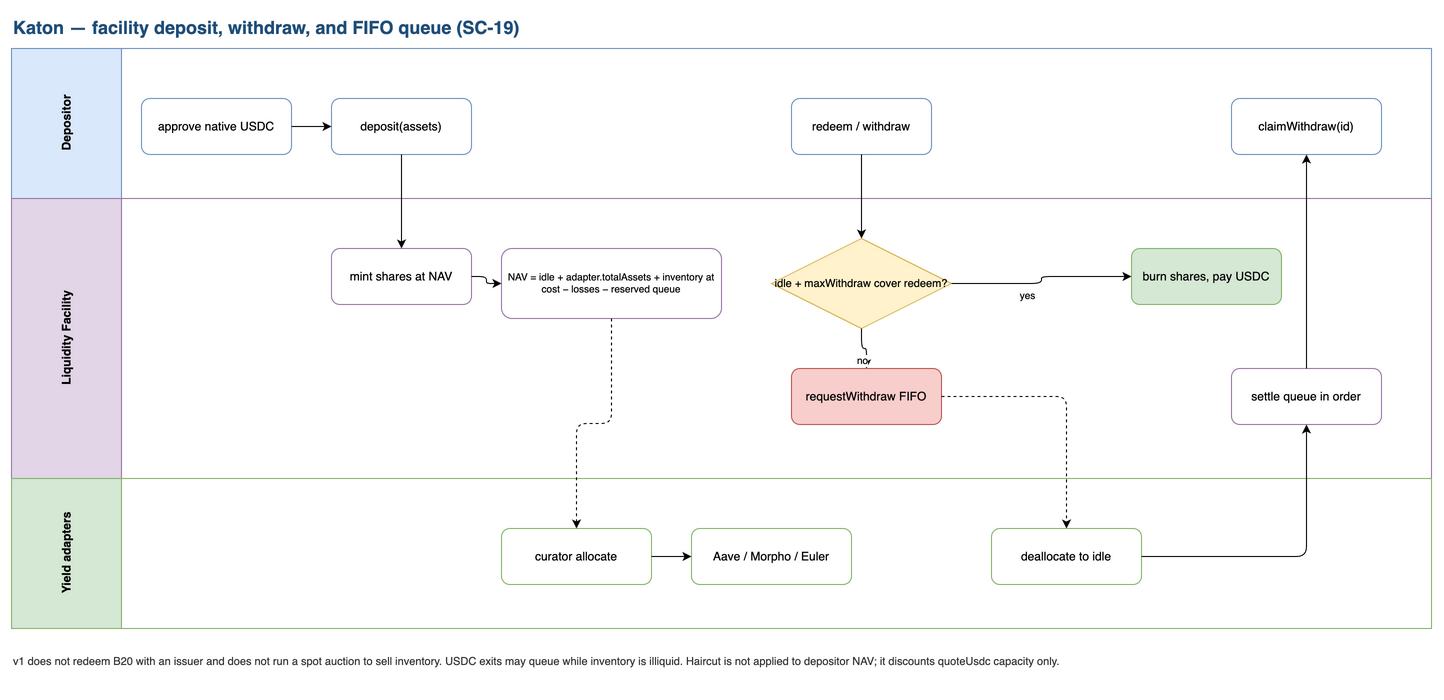

The diagram above was exported from draw.io. Its source (the exported page's mxGraphModel, read from the mxfile embedded in the PNG):
<mxGraphModel dx="1400" dy="900" grid="1" gridSize="10" guides="1" tooltips="1" connect="1" arrows="1" fold="1" page="1" pageScale="1" pageWidth="1500" pageHeight="820" math="0" shadow="0" adaptiveColors="auto">
  <root>
    <mxCell id="0" />
    <mxCell id="1" parent="0" />
    <mxCell id="title" value="Katon — facility deposit, withdraw, and FIFO queue (SC-19)" style="text;html=1;fontSize=18;fontStyle=1;align=left;fontFamily=Helvetica;fontColor=#1F4E79;" vertex="1" parent="1">
      <mxGeometry x="40" y="12" width="720" height="28" as="geometry" />
    </mxCell>
    <mxCell id="lane-dep" value="Depositor" style="swimlane;horizontal=0;startSize=110;fillColor=#dae8fc;strokeColor=#6c8ebf;html=1;fontStyle=1;fontFamily=Helvetica;pointerEvents=0;" vertex="1" parent="1">
      <mxGeometry x="40" y="50" width="1420" height="150" as="geometry" />
    </mxCell>
    <mxCell id="n-approve" value="approve native USDC" style="rounded=1;whiteSpace=wrap;html=1;fillColor=#ffffff;strokeColor=#6c8ebf;fontFamily=Helvetica;" vertex="1" parent="lane-dep">
      <mxGeometry x="130" y="50" width="150" height="56" as="geometry" />
    </mxCell>
    <mxCell id="n-deposit" value="deposit(assets)" style="rounded=1;whiteSpace=wrap;html=1;fillColor=#ffffff;strokeColor=#6c8ebf;fontFamily=Helvetica;" vertex="1" parent="lane-dep">
      <mxGeometry x="320" y="50" width="140" height="56" as="geometry" />
    </mxCell>
    <mxCell id="n-want" value="redeem / withdraw" style="rounded=1;whiteSpace=wrap;html=1;fillColor=#ffffff;strokeColor=#6c8ebf;fontFamily=Helvetica;" vertex="1" parent="lane-dep">
      <mxGeometry x="780" y="50" width="140" height="56" as="geometry" />
    </mxCell>
    <mxCell id="n-claim" value="claimWithdraw(id)" style="rounded=1;whiteSpace=wrap;html=1;fillColor=#ffffff;strokeColor=#6c8ebf;fontFamily=Helvetica;" vertex="1" parent="lane-dep">
      <mxGeometry x="1220" y="50" width="150" height="56" as="geometry" />
    </mxCell>
    <mxCell id="lane-fac" value="Liquidity Facility" style="swimlane;horizontal=0;startSize=110;fillColor=#e1d5e7;strokeColor=#9673a6;html=1;fontStyle=1;fontFamily=Helvetica;pointerEvents=0;" vertex="1" parent="1">
      <mxGeometry x="40" y="200" width="1420" height="280" as="geometry" />
    </mxCell>
    <mxCell id="n-mint" value="mint shares at NAV" style="rounded=1;whiteSpace=wrap;html=1;fillColor=#ffffff;strokeColor=#9673a6;fontFamily=Helvetica;" vertex="1" parent="lane-fac">
      <mxGeometry x="320" y="50" width="140" height="56" as="geometry" />
    </mxCell>
    <mxCell id="n-nav" value="NAV = idle + adapter.totalAssets + inventory at cost − losses − reserved queue" style="rounded=1;whiteSpace=wrap;html=1;fillColor=#ffffff;strokeColor=#9673a6;fontFamily=Helvetica;fontSize=10;" vertex="1" parent="lane-fac">
      <mxGeometry x="490" y="50" width="220" height="70" as="geometry" />
    </mxCell>
    <mxCell id="n-dec" value="idle + maxWithdraw cover redeem?" style="rhombus;whiteSpace=wrap;html=1;fillColor=#fff2cc;strokeColor=#d6b656;fontFamily=Helvetica;fontSize=11;" vertex="1" parent="lane-fac">
      <mxGeometry x="760" y="40" width="180" height="90" as="geometry" />
    </mxCell>
    <mxCell id="n-sync" value="burn shares, pay USDC" style="rounded=1;whiteSpace=wrap;html=1;fillColor=#d5e8d4;strokeColor=#82b366;fontFamily=Helvetica;" vertex="1" parent="lane-fac">
      <mxGeometry x="1120" y="50" width="150" height="56" as="geometry" />
    </mxCell>
    <mxCell id="n-queue" value="requestWithdraw FIFO" style="rounded=1;whiteSpace=wrap;html=1;fillColor=#f8cecc;strokeColor=#b85450;fontFamily=Helvetica;" vertex="1" parent="lane-fac">
      <mxGeometry x="780" y="170" width="150" height="56" as="geometry" />
    </mxCell>
    <mxCell id="n-settle" value="settle queue in order" style="rounded=1;whiteSpace=wrap;html=1;fillColor=#ffffff;strokeColor=#9673a6;fontFamily=Helvetica;" vertex="1" parent="lane-fac">
      <mxGeometry x="1220" y="170" width="150" height="56" as="geometry" />
    </mxCell>
    <mxCell id="lane-ad" value="Yield adapters" style="swimlane;horizontal=0;startSize=110;fillColor=#d5e8d4;strokeColor=#82b366;html=1;fontStyle=1;fontFamily=Helvetica;pointerEvents=0;" vertex="1" parent="1">
      <mxGeometry x="40" y="480" width="1420" height="150" as="geometry" />
    </mxCell>
    <mxCell id="n-alloc" value="curator allocate" style="rounded=1;whiteSpace=wrap;html=1;fillColor=#ffffff;strokeColor=#82b366;fontFamily=Helvetica;" vertex="1" parent="lane-ad">
      <mxGeometry x="490" y="50" width="150" height="56" as="geometry" />
    </mxCell>
    <mxCell id="n-venues" value="Aave / Morpho / Euler" style="rounded=1;whiteSpace=wrap;html=1;fillColor=#ffffff;strokeColor=#82b366;fontFamily=Helvetica;" vertex="1" parent="lane-ad">
      <mxGeometry x="680" y="50" width="160" height="56" as="geometry" />
    </mxCell>
    <mxCell id="n-de" value="deallocate to idle" style="rounded=1;whiteSpace=wrap;html=1;fillColor=#ffffff;strokeColor=#82b366;fontFamily=Helvetica;" vertex="1" parent="lane-ad">
      <mxGeometry x="980" y="50" width="150" height="56" as="geometry" />
    </mxCell>
    <mxCell id="e1" edge="1" parent="1" source="n-approve" target="n-deposit" style="edgeStyle=orthogonalEdgeStyle;rounded=1;html=1;endArrow=classic;">
      <mxGeometry relative="1" as="geometry" />
    </mxCell>
    <mxCell id="e2" edge="1" parent="1" source="n-deposit" target="n-mint" style="edgeStyle=orthogonalEdgeStyle;rounded=1;html=1;endArrow=classic;">
      <mxGeometry relative="1" as="geometry" />
    </mxCell>
    <mxCell id="e3" edge="1" parent="1" source="n-mint" target="n-nav" style="edgeStyle=orthogonalEdgeStyle;rounded=1;html=1;endArrow=classic;">
      <mxGeometry relative="1" as="geometry" />
    </mxCell>
    <mxCell id="e4" edge="1" parent="1" source="n-nav" target="n-alloc" style="edgeStyle=orthogonalEdgeStyle;rounded=1;html=1;endArrow=classic;dashed=1;">
      <mxGeometry relative="1" as="geometry" />
    </mxCell>
    <mxCell id="e5" edge="1" parent="1" source="n-alloc" target="n-venues" style="edgeStyle=orthogonalEdgeStyle;rounded=1;html=1;endArrow=classic;">
      <mxGeometry relative="1" as="geometry" />
    </mxCell>
    <mxCell id="e6" edge="1" parent="1" source="n-want" target="n-dec" style="edgeStyle=orthogonalEdgeStyle;rounded=1;html=1;endArrow=classic;">
      <mxGeometry relative="1" as="geometry" />
    </mxCell>
    <mxCell id="e7" edge="1" parent="1" source="n-dec" target="n-sync" style="edgeStyle=orthogonalEdgeStyle;rounded=1;html=1;endArrow=classic;">
      <mxGeometry relative="1" as="geometry" />
    </mxCell>
    <mxCell id="e7l" value="yes" style="edgeLabel;html=1;align=center;fontSize=10;fontFamily=Helvetica;" vertex="1" connectable="0" parent="e7">
      <mxGeometry x="-0.2" relative="1" as="geometry">
        <mxPoint as="offset" />
      </mxGeometry>
    </mxCell>
    <mxCell id="e8" edge="1" parent="1" source="n-dec" target="n-queue" style="edgeStyle=orthogonalEdgeStyle;rounded=1;html=1;endArrow=classic;">
      <mxGeometry relative="1" as="geometry" />
    </mxCell>
    <mxCell id="e8l" value="no" style="edgeLabel;html=1;align=center;fontSize=10;fontFamily=Helvetica;" vertex="1" connectable="0" parent="e8">
      <mxGeometry x="-0.1" relative="1" as="geometry">
        <mxPoint as="offset" />
      </mxGeometry>
    </mxCell>
    <mxCell id="e9" edge="1" parent="1" source="n-queue" target="n-de" style="edgeStyle=orthogonalEdgeStyle;rounded=1;html=1;endArrow=classic;dashed=1;">
      <mxGeometry relative="1" as="geometry" />
    </mxCell>
    <mxCell id="e10" edge="1" parent="1" source="n-de" target="n-settle" style="edgeStyle=orthogonalEdgeStyle;rounded=1;html=1;endArrow=classic;">
      <mxGeometry relative="1" as="geometry" />
    </mxCell>
    <mxCell id="e11" edge="1" parent="1" source="n-settle" target="n-claim" style="edgeStyle=orthogonalEdgeStyle;rounded=1;html=1;endArrow=classic;">
      <mxGeometry relative="1" as="geometry" />
    </mxCell>
    <mxCell id="note" value="v1 does not redeem B20 with an issuer and does not run a spot auction to sell inventory. USDC exits may queue while inventory is illiquid. Haircut is not applied to depositor NAV; it discounts quoteUsdc capacity only." style="text;html=1;align=left;fontSize=11;fontFamily=Helvetica;fontColor=#333333;" vertex="1" parent="1">
      <mxGeometry x="40" y="650" width="1320" height="40" as="geometry" />
    </mxCell>
  </root>
</mxGraphModel>